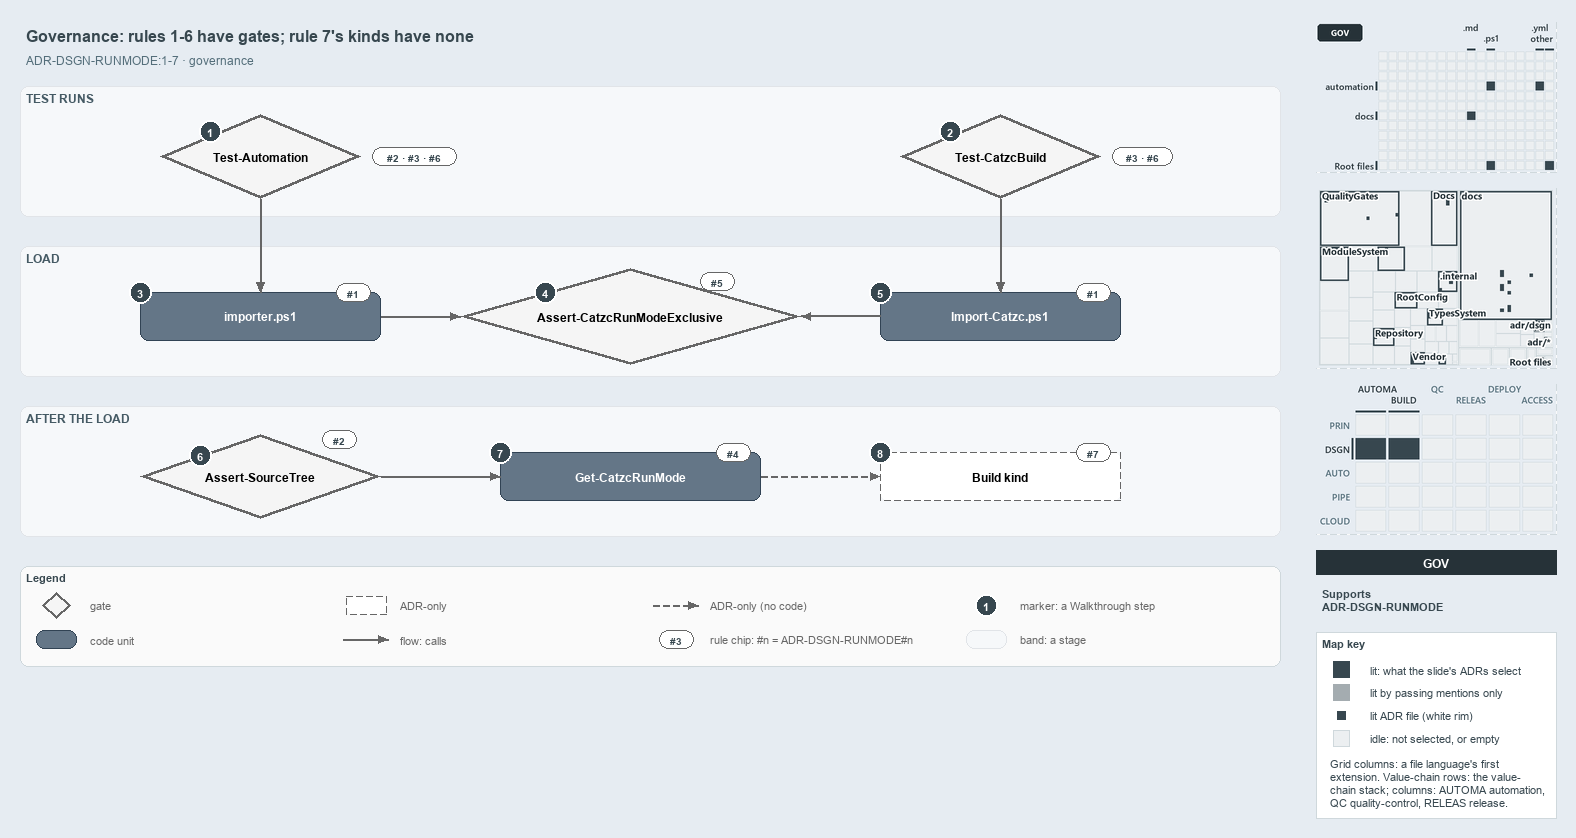

The diagram above was exported from draw.io. Its source (the exported page's mxGraphModel, read from the mxfile embedded in the PNG):
<mxGraphModel dx="1024" dy="768" grid="0" gridSize="10" guides="1" tooltips="1" connect="1" arrows="1" fold="1" page="1" pageScale="1" pageWidth="1572" pageHeight="690" background="#E6ECF2" math="0" shadow="0">
  <root>
    <mxCell id="0" />
    <mxCell id="1" parent="0" />
    <mxCell id="title" value="Governance: rules 1-6 have gates; rule 7's kinds have none" style="text;html=1;align=left;verticalAlign=middle;fontSize=16;fontStyle=1;fontColor=#37474F;" vertex="1" parent="1">
      <mxGeometry x="20" y="14" width="1260" height="30" as="geometry" />
    </mxCell>
    <mxCell id="subtitle" value="ADR-DSGN-RUNMODE:1-7 &amp;#183; governance" style="text;html=1;align=left;verticalAlign=middle;fontSize=12;fontColor=#546E7A;" vertex="1" parent="1">
      <mxGeometry x="20" y="44" width="1240" height="20" as="geometry" />
    </mxCell>
    <mxCell id="band-tests" value="TEST RUNS" style="rounded=1;html=1;arcSize=3;fillColor=#F6F8FA;strokeColor=#E1E4E8;verticalAlign=top;align=left;spacingLeft=8;fontStyle=1;fontSize=12;fontColor=#455A64;" vertex="1" parent="1">
      <mxGeometry x="20" y="80" width="1260" height="130" as="geometry" />
    </mxCell>
    <mxCell id="band-load" value="LOAD" style="rounded=1;html=1;arcSize=3;fillColor=#F6F8FA;strokeColor=#E1E4E8;verticalAlign=top;align=left;spacingLeft=8;fontStyle=1;fontSize=12;fontColor=#455A64;" vertex="1" parent="1">
      <mxGeometry x="20" y="240" width="1260" height="130" as="geometry" />
    </mxCell>
    <mxCell id="band-after" value="AFTER THE LOAD" style="rounded=1;html=1;arcSize=3;fillColor=#F6F8FA;strokeColor=#E1E4E8;verticalAlign=top;align=left;spacingLeft=8;fontStyle=1;fontSize=12;fontColor=#455A64;" vertex="1" parent="1">
      <mxGeometry x="20" y="400" width="1260" height="130" as="geometry" />
    </mxCell>
    <mxCell id="g-test-automation" value="&lt;b&gt;Test-Automation&lt;/b&gt;" style="rhombus;whiteSpace=wrap;html=1;fillColor=#f5f5f5;strokeColor=#666666;strokeWidth=3;fontSize=12;" vertex="1" parent="1">
      <mxGeometry x="160" y="108" width="200" height="84" as="geometry" />
    </mxCell>
    <mxCell id="g-test-build" value="&lt;b&gt;Test-CatzcBuild&lt;/b&gt;" style="rhombus;whiteSpace=wrap;html=1;fillColor=#f5f5f5;strokeColor=#666666;strokeWidth=3;fontSize=12;" vertex="1" parent="1">
      <mxGeometry x="900" y="108" width="200" height="84" as="geometry" />
    </mxCell>
    <mxCell id="g-importer" value="&lt;b&gt;importer.ps1&lt;/b&gt;" style="rounded=1;whiteSpace=wrap;html=1;arcSize=20;fillColor=#647687;strokeColor=#314354;fontColor=#FFFFFF;fontSize=12;" vertex="1" parent="1">
      <mxGeometry x="140" y="286" width="240" height="48" as="geometry" />
    </mxCell>
    <mxCell id="g-exclusive" value="&lt;b&gt;Assert-CatzcRunModeExclusive&lt;/b&gt;" style="rhombus;whiteSpace=wrap;html=1;fillColor=#f5f5f5;strokeColor=#666666;strokeWidth=3;fontSize=12;" vertex="1" parent="1">
      <mxGeometry x="460" y="262" width="340" height="96" as="geometry" />
    </mxCell>
    <mxCell id="g-import-catzc" value="&lt;b&gt;Import-Catzc.ps1&lt;/b&gt;" style="rounded=1;whiteSpace=wrap;html=1;arcSize=20;fillColor=#647687;strokeColor=#314354;fontColor=#FFFFFF;fontSize=12;" vertex="1" parent="1">
      <mxGeometry x="880" y="286" width="240" height="48" as="geometry" />
    </mxCell>
    <mxCell id="g-kind" value="&lt;b&gt;Build kind&lt;/b&gt;" style="rounded=1;whiteSpace=wrap;html=1;arcSize=20;fillColor=#FFFFFF;strokeColor=#666666;dashed=1;fontSize=12;" vertex="1" parent="1">
      <mxGeometry x="880" y="446" width="240" height="48" as="geometry" />
    </mxCell>
    <mxCell id="g-runmode" value="&lt;b&gt;Get-CatzcRunMode&lt;/b&gt;" style="rounded=1;whiteSpace=wrap;html=1;arcSize=20;fillColor=#647687;strokeColor=#314354;fontColor=#FFFFFF;fontSize=12;" vertex="1" parent="1">
      <mxGeometry x="500" y="446" width="260" height="48" as="geometry" />
    </mxCell>
    <mxCell id="g-sourcetree" value="&lt;b&gt;Assert-SourceTree&lt;/b&gt;" style="rhombus;whiteSpace=wrap;html=1;fillColor=#f5f5f5;strokeColor=#666666;strokeWidth=3;fontSize=12;" vertex="1" parent="1">
      <mxGeometry x="140" y="428" width="240" height="84" as="geometry" />
    </mxCell>
    <mxCell id="p-e-ta-importer-a" value="" style="text;html=1;strokeColor=none;fillColor=none;" vertex="1" parent="1">
      <mxGeometry x="260" y="192" width="1" height="1" as="geometry" />
    </mxCell>
    <mxCell id="p-e-ta-importer-b" value="" style="text;html=1;strokeColor=none;fillColor=none;" vertex="1" parent="1">
      <mxGeometry x="260" y="286" width="1" height="1" as="geometry" />
    </mxCell>
    <mxCell id="e-ta-importer" value="" style="edgeStyle=orthogonalEdgeStyle;rounded=1;html=1;fontSize=11;endArrow=block;strokeColor=#666666;" edge="1" parent="1" source="p-e-ta-importer-a" target="p-e-ta-importer-b">
      <mxGeometry relative="1" as="geometry" />
    </mxCell>
    <mxCell id="p-e-tb-import-a" value="" style="text;html=1;strokeColor=none;fillColor=none;" vertex="1" parent="1">
      <mxGeometry x="1000" y="192" width="1" height="1" as="geometry" />
    </mxCell>
    <mxCell id="p-e-tb-import-b" value="" style="text;html=1;strokeColor=none;fillColor=none;" vertex="1" parent="1">
      <mxGeometry x="1000" y="286" width="1" height="1" as="geometry" />
    </mxCell>
    <mxCell id="e-tb-import" value="" style="edgeStyle=orthogonalEdgeStyle;rounded=1;html=1;fontSize=11;endArrow=block;strokeColor=#666666;" edge="1" parent="1" source="p-e-tb-import-a" target="p-e-tb-import-b">
      <mxGeometry relative="1" as="geometry" />
    </mxCell>
    <mxCell id="p-e-importer-exclusive-a" value="" style="text;html=1;strokeColor=none;fillColor=none;" vertex="1" parent="1">
      <mxGeometry x="380" y="310" width="1" height="1" as="geometry" />
    </mxCell>
    <mxCell id="p-e-importer-exclusive-b" value="" style="text;html=1;strokeColor=none;fillColor=none;" vertex="1" parent="1">
      <mxGeometry x="460" y="310" width="1" height="1" as="geometry" />
    </mxCell>
    <mxCell id="e-importer-exclusive" value="" style="edgeStyle=orthogonalEdgeStyle;rounded=1;html=1;fontSize=11;endArrow=block;strokeColor=#666666;" edge="1" parent="1" source="p-e-importer-exclusive-a" target="p-e-importer-exclusive-b">
      <mxGeometry relative="1" as="geometry" />
    </mxCell>
    <mxCell id="p-e-import-exclusive-a" value="" style="text;html=1;strokeColor=none;fillColor=none;" vertex="1" parent="1">
      <mxGeometry x="880" y="310" width="1" height="1" as="geometry" />
    </mxCell>
    <mxCell id="p-e-import-exclusive-b" value="" style="text;html=1;strokeColor=none;fillColor=none;" vertex="1" parent="1">
      <mxGeometry x="800" y="310" width="1" height="1" as="geometry" />
    </mxCell>
    <mxCell id="e-import-exclusive" value="" style="edgeStyle=orthogonalEdgeStyle;rounded=1;html=1;fontSize=11;endArrow=block;strokeColor=#666666;" edge="1" parent="1" source="p-e-import-exclusive-a" target="p-e-import-exclusive-b">
      <mxGeometry relative="1" as="geometry" />
    </mxCell>
    <mxCell id="p-e-sourcetree-runmode-a" value="" style="text;html=1;strokeColor=none;fillColor=none;" vertex="1" parent="1">
      <mxGeometry x="380" y="470" width="1" height="1" as="geometry" />
    </mxCell>
    <mxCell id="p-e-sourcetree-runmode-b" value="" style="text;html=1;strokeColor=none;fillColor=none;" vertex="1" parent="1">
      <mxGeometry x="500" y="470" width="1" height="1" as="geometry" />
    </mxCell>
    <mxCell id="e-sourcetree-runmode" value="" style="edgeStyle=orthogonalEdgeStyle;rounded=1;html=1;fontSize=11;endArrow=block;strokeColor=#666666;" edge="1" parent="1" source="p-e-sourcetree-runmode-a" target="p-e-sourcetree-runmode-b">
      <mxGeometry relative="1" as="geometry" />
    </mxCell>
    <mxCell id="p-e-runmode-kind-a" value="" style="text;html=1;strokeColor=none;fillColor=none;" vertex="1" parent="1">
      <mxGeometry x="760" y="470" width="1" height="1" as="geometry" />
    </mxCell>
    <mxCell id="p-e-runmode-kind-b" value="" style="text;html=1;strokeColor=none;fillColor=none;" vertex="1" parent="1">
      <mxGeometry x="880" y="470" width="1" height="1" as="geometry" />
    </mxCell>
    <mxCell id="e-runmode-kind" value="" style="edgeStyle=orthogonalEdgeStyle;rounded=1;html=1;fontSize=11;endArrow=block;strokeColor=#666666;dashed=1;" edge="1" parent="1" source="p-e-runmode-kind-a" target="p-e-runmode-kind-b">
      <mxGeometry relative="1" as="geometry" />
    </mxCell>
    <mxCell id="chip-ta" value="#2 &amp;#183; #3 &amp;#183; #6" style="rounded=1;arcSize=50;whiteSpace=wrap;html=1;fillColor=#FFFFFF;strokeColor=#666666;fontColor=#37474F;fontStyle=1;fontSize=10.5;" vertex="1" parent="1">
      <mxGeometry x="372" y="141" width="84" height="18" as="geometry" />
    </mxCell>
    <mxCell id="chip-tb" value="#3 &amp;#183; #6" style="rounded=1;arcSize=50;whiteSpace=wrap;html=1;fillColor=#FFFFFF;strokeColor=#666666;fontColor=#37474F;fontStyle=1;fontSize=10.5;" vertex="1" parent="1">
      <mxGeometry x="1112" y="141" width="60" height="18" as="geometry" />
    </mxCell>
    <mxCell id="chip-importer" value="#1" style="rounded=1;arcSize=50;whiteSpace=wrap;html=1;fillColor=#FFFFFF;strokeColor=#666666;fontColor=#37474F;fontStyle=1;fontSize=10.5;" vertex="1" parent="1">
      <mxGeometry x="336" y="277" width="34" height="18" as="geometry" />
    </mxCell>
    <mxCell id="chip-exclusive" value="#5" style="rounded=1;arcSize=50;whiteSpace=wrap;html=1;fillColor=#FFFFFF;strokeColor=#666666;fontColor=#37474F;fontStyle=1;fontSize=10.5;" vertex="1" parent="1">
      <mxGeometry x="700" y="266" width="34" height="18" as="geometry" />
    </mxCell>
    <mxCell id="chip-import" value="#1" style="rounded=1;arcSize=50;whiteSpace=wrap;html=1;fillColor=#FFFFFF;strokeColor=#666666;fontColor=#37474F;fontStyle=1;fontSize=10.5;" vertex="1" parent="1">
      <mxGeometry x="1076" y="277" width="34" height="18" as="geometry" />
    </mxCell>
    <mxCell id="chip-kind" value="#7" style="rounded=1;arcSize=50;whiteSpace=wrap;html=1;fillColor=#FFFFFF;strokeColor=#666666;fontColor=#37474F;fontStyle=1;fontSize=10.5;" vertex="1" parent="1">
      <mxGeometry x="1076" y="437" width="34" height="18" as="geometry" />
    </mxCell>
    <mxCell id="chip-runmode" value="#4" style="rounded=1;arcSize=50;whiteSpace=wrap;html=1;fillColor=#FFFFFF;strokeColor=#666666;fontColor=#37474F;fontStyle=1;fontSize=10.5;" vertex="1" parent="1">
      <mxGeometry x="716" y="437" width="34" height="18" as="geometry" />
    </mxCell>
    <mxCell id="chip-sourcetree" value="#2" style="rounded=1;arcSize=50;whiteSpace=wrap;html=1;fillColor=#FFFFFF;strokeColor=#666666;fontColor=#37474F;fontStyle=1;fontSize=10.5;" vertex="1" parent="1">
      <mxGeometry x="322" y="424" width="34" height="18" as="geometry" />
    </mxCell>
    <mxCell id="mark-1" value="1" style="ellipse;html=1;fillColor=#37474F;strokeColor=#FFFFFF;strokeWidth=2;fontColor=#FFFFFF;fontStyle=1;fontSize=11;" vertex="1" parent="1">
      <mxGeometry x="199" y="114" width="22" height="22" as="geometry" />
    </mxCell>
    <mxCell id="mark-2" value="2" style="ellipse;html=1;fillColor=#37474F;strokeColor=#FFFFFF;strokeWidth=2;fontColor=#FFFFFF;fontStyle=1;fontSize=11;" vertex="1" parent="1">
      <mxGeometry x="939" y="114" width="22" height="22" as="geometry" />
    </mxCell>
    <mxCell id="mark-3" value="3" style="ellipse;html=1;fillColor=#37474F;strokeColor=#FFFFFF;strokeWidth=2;fontColor=#FFFFFF;fontStyle=1;fontSize=11;" vertex="1" parent="1">
      <mxGeometry x="129" y="275" width="22" height="22" as="geometry" />
    </mxCell>
    <mxCell id="mark-4" value="4" style="ellipse;html=1;fillColor=#37474F;strokeColor=#FFFFFF;strokeWidth=2;fontColor=#FFFFFF;fontStyle=1;fontSize=11;" vertex="1" parent="1">
      <mxGeometry x="534" y="275" width="22" height="22" as="geometry" />
    </mxCell>
    <mxCell id="mark-5" value="5" style="ellipse;html=1;fillColor=#37474F;strokeColor=#FFFFFF;strokeWidth=2;fontColor=#FFFFFF;fontStyle=1;fontSize=11;" vertex="1" parent="1">
      <mxGeometry x="869" y="275" width="22" height="22" as="geometry" />
    </mxCell>
    <mxCell id="mark-6" value="6" style="ellipse;html=1;fillColor=#37474F;strokeColor=#FFFFFF;strokeWidth=2;fontColor=#FFFFFF;fontStyle=1;fontSize=11;" vertex="1" parent="1">
      <mxGeometry x="189" y="438" width="22" height="22" as="geometry" />
    </mxCell>
    <mxCell id="mark-7" value="7" style="ellipse;html=1;fillColor=#37474F;strokeColor=#FFFFFF;strokeWidth=2;fontColor=#FFFFFF;fontStyle=1;fontSize=11;" vertex="1" parent="1">
      <mxGeometry x="489" y="435" width="22" height="22" as="geometry" />
    </mxCell>
    <mxCell id="mark-8" value="8" style="ellipse;html=1;fillColor=#37474F;strokeColor=#FFFFFF;strokeWidth=2;fontColor=#FFFFFF;fontStyle=1;fontSize=11;" vertex="1" parent="1">
      <mxGeometry x="869" y="435" width="22" height="22" as="geometry" />
    </mxCell>
    <mxCell id="legend" value="&lt;b&gt;Legend&lt;/b&gt;" style="rounded=1;whiteSpace=wrap;html=1;arcSize=6;fillColor=#FAFAFA;strokeColor=#CFD8DC;align=left;verticalAlign=top;spacing=8;fontSize=11;fontColor=#37474F;" vertex="1" parent="1">
      <mxGeometry x="20" y="560" width="1260" height="100" as="geometry" />
    </mxCell>
    <mxCell id="legend-0" value="" style="rhombus;whiteSpace=wrap;html=1;fillColor=#f5f5f5;strokeColor=#666666;strokeWidth=3;" vertex="1" parent="1">
      <mxGeometry x="42" y="586" width="28" height="26" as="geometry" />
    </mxCell>
    <mxCell id="legend-0-text" value="gate" style="text;html=1;align=left;verticalAlign=middle;fontSize=11;fontColor=#666666;" vertex="1" parent="1">
      <mxGeometry x="84" y="589" width="260" height="20" as="geometry" />
    </mxCell>
    <mxCell id="legend-1" value="" style="rounded=1;whiteSpace=wrap;html=1;arcSize=20;fillColor=#647687;strokeColor=#314354;fontColor=#FFFFFF;" vertex="1" parent="1">
      <mxGeometry x="36" y="624" width="40" height="18" as="geometry" />
    </mxCell>
    <mxCell id="legend-1-text" value="code unit" style="text;html=1;align=left;verticalAlign=middle;fontSize=11;fontColor=#666666;" vertex="1" parent="1">
      <mxGeometry x="84" y="623" width="260" height="20" as="geometry" />
    </mxCell>
    <mxCell id="legend-2" value="" style="rounded=1;whiteSpace=wrap;html=1;arcSize=20;fillColor=#FFFFFF;strokeColor=#666666;dashed=1;" vertex="1" parent="1">
      <mxGeometry x="346" y="590" width="40" height="18" as="geometry" />
    </mxCell>
    <mxCell id="legend-2-text" value="ADR-only" style="text;html=1;align=left;verticalAlign=middle;fontSize=11;fontColor=#666666;" vertex="1" parent="1">
      <mxGeometry x="394" y="589" width="260" height="20" as="geometry" />
    </mxCell>
    <mxCell id="p-legend-3-a" value="" style="text;html=1;strokeColor=none;fillColor=none;" vertex="1" parent="1">
      <mxGeometry x="342" y="633" width="1" height="1" as="geometry" />
    </mxCell>
    <mxCell id="p-legend-3-b" value="" style="text;html=1;strokeColor=none;fillColor=none;" vertex="1" parent="1">
      <mxGeometry x="388" y="633" width="1" height="1" as="geometry" />
    </mxCell>
    <mxCell id="legend-3" value="" style="edgeStyle=orthogonalEdgeStyle;rounded=1;html=1;fontSize=11;endArrow=block;strokeColor=#666666;" edge="1" parent="1" source="p-legend-3-a" target="p-legend-3-b">
      <mxGeometry relative="1" as="geometry" />
    </mxCell>
    <mxCell id="legend-3-text" value="flow: calls" style="text;html=1;align=left;verticalAlign=middle;fontSize=11;fontColor=#666666;" vertex="1" parent="1">
      <mxGeometry x="394" y="623" width="260" height="20" as="geometry" />
    </mxCell>
    <mxCell id="p-legend-4-a" value="" style="text;html=1;strokeColor=none;fillColor=none;" vertex="1" parent="1">
      <mxGeometry x="652" y="599" width="1" height="1" as="geometry" />
    </mxCell>
    <mxCell id="p-legend-4-b" value="" style="text;html=1;strokeColor=none;fillColor=none;" vertex="1" parent="1">
      <mxGeometry x="698" y="599" width="1" height="1" as="geometry" />
    </mxCell>
    <mxCell id="legend-4" value="" style="edgeStyle=orthogonalEdgeStyle;rounded=1;html=1;fontSize=11;endArrow=block;strokeColor=#666666;dashed=1;" edge="1" parent="1" source="p-legend-4-a" target="p-legend-4-b">
      <mxGeometry relative="1" as="geometry" />
    </mxCell>
    <mxCell id="legend-4-text" value="ADR-only (no code)" style="text;html=1;align=left;verticalAlign=middle;fontSize=11;fontColor=#666666;" vertex="1" parent="1">
      <mxGeometry x="704" y="589" width="260" height="20" as="geometry" />
    </mxCell>
    <mxCell id="legend-5" value="#3" style="rounded=1;arcSize=50;whiteSpace=wrap;html=1;fillColor=#FFFFFF;strokeColor=#666666;fontColor=#37474F;fontStyle=1;fontSize=10.5;" vertex="1" parent="1">
      <mxGeometry x="659" y="624" width="34" height="18" as="geometry" />
    </mxCell>
    <mxCell id="legend-5-text" value="rule chip: #n = ADR-DSGN-RUNMODE#n" style="text;html=1;align=left;verticalAlign=middle;fontSize=11;fontColor=#666666;" vertex="1" parent="1">
      <mxGeometry x="704" y="623" width="260" height="20" as="geometry" />
    </mxCell>
    <mxCell id="legend-6" value="1" style="ellipse;html=1;fillColor=#37474F;strokeColor=#FFFFFF;strokeWidth=2;fontColor=#FFFFFF;fontStyle=1;fontSize=11;" vertex="1" parent="1">
      <mxGeometry x="975" y="588" width="22" height="22" as="geometry" />
    </mxCell>
    <mxCell id="legend-6-text" value="marker: a Walkthrough step" style="text;html=1;align=left;verticalAlign=middle;fontSize=11;fontColor=#666666;" vertex="1" parent="1">
      <mxGeometry x="1014" y="589" width="260" height="20" as="geometry" />
    </mxCell>
    <mxCell id="legend-7" value="" style="rounded=1;html=1;arcSize=3;fillColor=#F6F8FA;strokeColor=#E1E4E8;" vertex="1" parent="1">
      <mxGeometry x="966" y="624" width="40" height="18" as="geometry" />
    </mxCell>
    <mxCell id="legend-7-text" value="band: a stage" style="text;html=1;align=left;verticalAlign=middle;fontSize=11;fontColor=#666666;" vertex="1" parent="1">
      <mxGeometry x="1014" y="623" width="260" height="20" as="geometry" />
    </mxCell>
    <mxCell id="minimap-grid" value="" style="shape=image;html=1;imageAspect=0;aspect=fixed;verticalLabelPosition=bottom;strokeColor=#CFD8DC;dashed=1;fillColor=#FAFAFA;image=data:image/png,(base64 omitted: 11036 chars);" vertex="1" parent="1">
      <mxGeometry x="1316" y="16" width="240" height="150" as="geometry" />
    </mxCell>
    <mxCell id="minimap-tree" value="" style="shape=image;html=1;imageAspect=0;aspect=fixed;verticalLabelPosition=bottom;strokeColor=#CFD8DC;dashed=1;fillColor=#FAFAFA;image=data:image/png,(base64 omitted: 37372 chars);" vertex="1" parent="1">
      <mxGeometry x="1316" y="182" width="240" height="180" as="geometry" />
    </mxCell>
    <mxCell id="minimap-chain" value="" style="shape=image;html=1;imageAspect=0;aspect=fixed;verticalLabelPosition=bottom;strokeColor=#CFD8DC;dashed=1;fillColor=#FAFAFA;image=data:image/png,(base64 omitted: 14340 chars);" vertex="1" parent="1">
      <mxGeometry x="1316" y="378" width="240" height="150" as="geometry" />
    </mxCell>
    <mxCell id="lens-badge" value="GOV" style="rounded=0;whiteSpace=wrap;html=1;align=center;verticalAlign=middle;fontSize=12;fontStyle=1;fontColor=#FFFFFF;fillColor=#263238;strokeColor=none;" vertex="1" parent="1">
      <mxGeometry x="1316" y="544" width="240" height="24" as="geometry" />
    </mxCell>
    <mxCell id="supports" value="&lt;b&gt;Supports&lt;/b&gt;&lt;br&gt;ADR-DSGN-RUNMODE" style="text;html=1;whiteSpace=wrap;align=left;verticalAlign=top;fontSize=11;fontColor=#37474F;" vertex="1" parent="1">
      <mxGeometry x="1316" y="576" width="240" height="38" as="geometry" />
    </mxCell>
    <mxCell id="mapkey" value="&lt;b&gt;Map key&lt;/b&gt;" style="rounded=0;whiteSpace=wrap;html=1;align=left;verticalAlign=top;fontSize=11;fontColor=#37474F;fillColor=#FFFFFF;strokeColor=#CFD8DC;spacingLeft=8;spacingTop=2;" vertex="1" parent="1">
      <mxGeometry x="1316" y="626" width="240" height="186" as="geometry" />
    </mxCell>
    <mxCell id="mapkey-lit" value="" style="rounded=0;html=1;fillColor=#37474F;strokeColor=#37474F;" vertex="1" parent="1">
      <mxGeometry x="1333.0" y="655.0" width="16" height="16" as="geometry" />
    </mxCell>
    <mxCell id="mapkey-lit-text" value="lit: what the slide's ADRs select" style="text;html=1;align=left;verticalAlign=middle;fontSize=11;fontColor=#37474F;" vertex="1" parent="1">
      <mxGeometry x="1364" y="653" width="184" height="20" as="geometry" />
    </mxCell>
    <mxCell id="mapkey-touched" value="" style="rounded=0;html=1;fillColor=#A4ACB0;strokeColor=#A4ACB0;" vertex="1" parent="1">
      <mxGeometry x="1333.0" y="678.0" width="16" height="16" as="geometry" />
    </mxCell>
    <mxCell id="mapkey-touched-text" value="lit by passing mentions only" style="text;html=1;align=left;verticalAlign=middle;fontSize=11;fontColor=#37474F;" vertex="1" parent="1">
      <mxGeometry x="1364" y="676" width="184" height="20" as="geometry" />
    </mxCell>
    <mxCell id="mapkey-adr" value="" style="rounded=0;html=1;fillColor=#37474F;strokeColor=#FFFFFF;strokeWidth=2;" vertex="1" parent="1">
      <mxGeometry x="1335.0" y="703.0" width="12" height="12" as="geometry" />
    </mxCell>
    <mxCell id="mapkey-adr-text" value="lit ADR file (white rim)" style="text;html=1;align=left;verticalAlign=middle;fontSize=11;fontColor=#37474F;" vertex="1" parent="1">
      <mxGeometry x="1364" y="699" width="184" height="20" as="geometry" />
    </mxCell>
    <mxCell id="mapkey-idle" value="" style="rounded=0;html=1;fillColor=#ECEFF1;strokeColor=#CFD8DC;" vertex="1" parent="1">
      <mxGeometry x="1333.0" y="724.0" width="16" height="16" as="geometry" />
    </mxCell>
    <mxCell id="mapkey-idle-text" value="idle: not selected, or empty" style="text;html=1;align=left;verticalAlign=middle;fontSize=11;fontColor=#37474F;" vertex="1" parent="1">
      <mxGeometry x="1364" y="722" width="184" height="20" as="geometry" />
    </mxCell>
    <mxCell id="mapkey-codes" value="Grid columns: a file language's first&lt;br&gt;extension. Value-chain rows: the value-&lt;br&gt;chain stack; columns: AUTOMA automation,&lt;br&gt;QC quality-control, RELEAS release." style="text;html=1;align=left;verticalAlign=top;whiteSpace=wrap;fontSize=11;fontColor=#37474F;" vertex="1" parent="1">
      <mxGeometry x="1324" y="746" width="224" height="60" as="geometry" />
    </mxCell>
  </root>
</mxGraphModel>